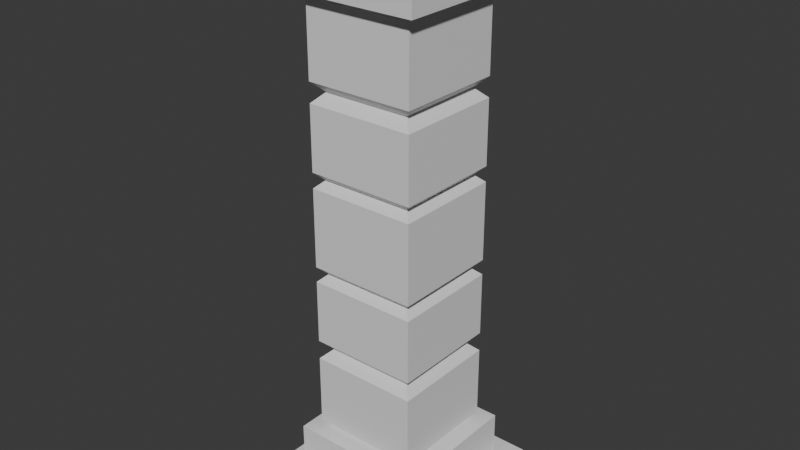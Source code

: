 # Source: pillar2.blend  (saved by Blender 4.1.24; exported with 4.5.12 LTS)
import bpy
from mathutils import Matrix  # noqa: F401  (used for matrix-valued properties, if any)

bpy.ops.wm.read_factory_settings(use_empty=True)
scene = bpy.context.scene
scene.name = 'Scene'

# ---- collections
col_collection = bpy.data.collections.new('Collection'); scene.collection.children.link(col_collection)

# ---- materials (node trees are filled in below, after node groups)
mat_material = bpy.data.materials.new('Material')
mat_material.alpha_threshold = 0.0
mat_material.use_transparent_shadow = False
mat_material.roughness = 0.5
mat_material.line_color = (0.0, 0.0, 0.0, 1.0)

# ---- material node trees
mat_material.use_nodes = True; mat_material.node_tree.nodes.clear()
_N = mat_material.node_tree.nodes; _L = mat_material.node_tree.links
n0 = _N.new('ShaderNodeOutputMaterial'); n0.name = 'Material Output'; n0.location = (300, 300)
n1 = _N.new('ShaderNodeBsdfPrincipled'); n1.name = 'Principled BSDF'; n1.location = (10, 300)
n1.inputs[3].default_value = 1.45
_L.new(n1.outputs[0], n0.inputs[0])
n0.is_active_output = True

# ---- world
world_world = bpy.data.worlds.new('World'); scene.world = world_world
world_world.use_nodes = True; world_world.node_tree.nodes.clear()
_N = world_world.node_tree.nodes; _L = world_world.node_tree.links
n0 = _N.new('ShaderNodeOutputWorld'); n0.name = 'World Output'; n0.location = (300, 300)
n1 = _N.new('ShaderNodeBackground'); n1.name = 'Background'; n1.location = (10, 300)
n1.inputs[0].default_value = (0.05088, 0.05088, 0.05088, 1.0)
_L.new(n1.outputs[0], n0.inputs[0])
n0.is_active_output = True
world_world.color = (0.05088, 0.05088, 0.05088)
world_world.use_sun_shadow = False
world_world.sun_shadow_jitter_overblur = 0.0

# ---- meshes
me_cube = bpy.data.meshes.new('Cube')
me_cube.from_pydata([(-0.8259, -0.8259, -1.12), (0.8259, -0.8259, -1.12), (0.8259, 0.8259, -1.12), (-0.8259, 0.8259, -1.12), (1.026, 1.026, -1.16), (1.026, -1.026, -1.16), (-1.026, 1.026, -1.16), (-1.026, -1.026, -1.16), (-0.6913, -0.6913, -1.16), (-0.8259, -0.8259, 0.0), (-0.8259, 0.8259, 0.0), (0.8259, 0.8259, 0.0), (0.8259, -0.8259, 0.0), (0.6913, 0.6913, -1.16), (0.6913, -0.6913, -1.16), (-0.6913, 0.6913, -1.16), (0.8259, 0.8259, -0.7403), (0.8259, 0.8259, -0.6358), (0.6735, 0.6735, -0.6881), (0.8259, -0.8259, -0.7403), (0.8259, -0.8259, -0.6358), (0.6735, -0.6735, -0.6881), (-0.8259, -0.8259, -0.6358), (-0.8259, -0.8259, -0.7403), (-0.6735, -0.6735, -0.6881), (-0.8259, 0.8259, -0.6358), (-0.8259, 0.8259, -0.7403), (-0.6735, 0.6735, -0.6881), (1.026, 1.026, -1.4), (1.026, -1.026, -1.4), (-1.026, 1.026, -1.4), (-1.026, -1.026, -1.4), (-1.352, 1.352, -1.5), (-1.352, -1.352, -1.5), (1.352, 1.352, -1.5), (1.352, 1.352, -1.4), (1.352, -1.352, -1.4), (1.352, -1.352, -1.5), (-1.352, 1.352, -1.4), (-1.352, -1.352, -1.4), (0.8259, 0.8259, -0.2929), (0.8259, 0.8259, -0.2115), (0.7032, 0.7032, -0.2522), (0.8259, -0.8259, -0.2115), (0.8259, -0.8259, -0.2929), (0.7032, -0.7032, -0.2522), (-0.8259, 0.8259, -0.2929), (-0.8259, 0.8259, -0.2115), (-0.7032, 0.7032, -0.2522), (-0.8259, -0.8259, -0.2929), (-0.8259, -0.8259, -0.2115), (-0.7032, -0.7032, -0.2522)], [], [(7, 5, 14, 8), (5, 4, 13, 14), (6, 7, 8, 15), (4, 6, 15, 13), (29, 5, 7, 31), (31, 7, 6, 30), (28, 4, 5, 29), (30, 6, 4, 28), (50, 9, 10, 47), (3, 26, 16, 2), (13, 2, 1, 14), (1, 19, 23, 0), (0, 23, 26, 3), (22, 49, 46, 25), (20, 44, 49, 22), (2, 16, 19, 1), (20, 22, 24, 21), (21, 24, 23, 19), (22, 25, 27, 24), (24, 27, 26, 23), (17, 20, 21, 18), (18, 21, 19, 16), (25, 17, 18, 27), (27, 18, 16, 26), (25, 46, 40, 17), (8, 0, 3, 15), (14, 1, 0, 8), (15, 3, 2, 13), (28, 29, 36, 35), (29, 31, 39, 36), (30, 28, 35, 38), (31, 30, 38, 39), (32, 34, 37, 33), (32, 38, 35, 34), (34, 35, 36, 37), (33, 39, 38, 32), (37, 36, 39, 33), (47, 10, 11, 41), (17, 40, 44, 20), (43, 12, 9, 50), (41, 43, 45, 42), (42, 45, 44, 40), (47, 41, 42, 48), (48, 42, 40, 46), (50, 47, 48, 51), (51, 48, 46, 49), (43, 50, 51, 45), (45, 51, 49, 44), (41, 11, 12, 43)])
_uv = me_cube.uv_layers.new(name='UVMap')
_uv.uv.foreach_set('vector', [0.4034, 1.0, 0.4034, 0.75, 0.4034, 0.75, 0.4034, 1.0, 0.4034, 0.75, 0.4034, 0.5, 0.4034, 0.5, 0.4034, 0.75, 0.4034, 0.25, 0.4034, 0.0, 0.4034, 0.0, 0.4034, 0.25, 0.4034, 0.5, 0.4034, 0.25, 0.4034, 0.25, 0.4034, 0.5, 0.3833, 0.75, 0.4034, 0.75, 0.4034, 1.0, 0.3833, 1.0, 0.3833, 0.0, 0.4034, 0.0, 0.4034, 0.25, 0.3833, 0.25, 0.3833, 0.5, 0.4034, 0.5, 0.4034, 0.75, 0.3833, 0.75, 0.3833, 0.25, 0.4034, 0.25, 0.4034, 0.5, 0.3833, 0.5, 0.4901, 0.0, 0.5, 0.0, 0.5, 0.25, 0.4901, 0.25, 0.4067, 0.25, 0.4686, 0.25, 0.4686, 0.5, 0.4067, 0.5, 0.4034, 0.5, 0.4067, 0.5, 0.4067, 0.75, 0.4034, 0.75, 0.4067, 0.75, 0.4686, 0.75, 0.4686, 1.0, 0.4067, 1.0, 0.4067, 0.0, 0.4686, 0.0, 0.4686, 0.25, 0.4067, 0.25, 0.4773, 0.0, 0.4872, 0.0, 0.4872, 0.25, 0.4773, 0.25, 0.4773, 0.75, 0.4872, 0.75, 0.4872, 1.0, 0.4773, 1.0, 0.4067, 0.5, 0.4686, 0.5, 0.4686, 0.75, 0.4067, 0.75, 0.4773, 0.75, 0.4773, 1.0, 0.4729, 1.0, 0.4729, 0.75, 0.4729, 0.75, 0.4729, 1.0, 0.4686, 1.0, 0.4686, 0.75, 0.4773, 0.0, 0.4773, 0.25, 0.4729, 0.25, 0.4729, 0.0, 0.4729, 0.0, 0.4729, 0.25, 0.4686, 0.25, 0.4686, 0.0, 0.4773, 0.5, 0.4773, 0.75, 0.4729, 0.75, 0.4729, 0.5, 0.4729, 0.5, 0.4729, 0.75, 0.4686, 0.75, 0.4686, 0.5, 0.4773, 0.25, 0.4773, 0.5, 0.4729, 0.5, 0.4729, 0.25, 0.4729, 0.25, 0.4729, 0.5, 0.4686, 0.5, 0.4686, 0.25, 0.4773, 0.25, 0.4872, 0.25, 0.4872, 0.5, 0.4773, 0.5, 0.4034, 0.0, 0.4067, 0.0, 0.4067, 0.25, 0.4034, 0.25, 0.4034, 0.75, 0.4067, 0.75, 0.4067, 1.0, 0.4034, 1.0, 0.4034, 0.25, 0.4067, 0.25, 0.4067, 0.5, 0.4034, 0.5, 0.3833, 0.5, 0.3833, 0.75, 0.3833, 0.75, 0.3833, 0.5, 0.3833, 0.75, 0.3833, 1.0, 0.3833, 1.0, 0.3833, 0.75, 0.3833, 0.25, 0.3833, 0.5, 0.3833, 0.5, 0.3833, 0.25, 0.3833, 0.0, 0.3833, 0.25, 0.3833, 0.25, 0.3833, 0.0, 0.125, 0.5, 0.375, 0.5, 0.375, 0.75, 0.125, 0.75, 0.375, 0.25, 0.3833, 0.25, 0.3833, 0.5, 0.375, 0.5, 0.375, 0.5, 0.3833, 0.5, 0.3833, 0.75, 0.375, 0.75, 0.375, 0.0, 0.3833, 0.0, 0.3833, 0.25, 0.375, 0.25, 0.375, 0.75, 0.3833, 0.75, 0.3833, 1.0, 0.375, 1.0, 0.4901, 0.25, 0.5, 0.25, 0.5, 0.5, 0.4901, 0.5, 0.4773, 0.5, 0.4872, 0.5, 0.4872, 0.75, 0.4773, 0.75, 0.4901, 0.75, 0.5, 0.75, 0.5, 1.0, 0.4901, 1.0, 0.4901, 0.5, 0.4901, 0.75, 0.4886, 0.75, 0.4886, 0.5, 0.4886, 0.5, 0.4886, 0.75, 0.4872, 0.75, 0.4872, 0.5, 0.4901, 0.25, 0.4901, 0.5, 0.4886, 0.5, 0.4886, 0.25, 0.4886, 0.25, 0.4886, 0.5, 0.4872, 0.5, 0.4872, 0.25, 0.4901, 0.0, 0.4901, 0.25, 0.4886, 0.25, 0.4886, 0.0, 0.4886, 0.0, 0.4886, 0.25, 0.4872, 0.25, 0.4872, 0.0, 0.4901, 0.75, 0.4901, 1.0, 0.4886, 1.0, 0.4886, 0.75, 0.4886, 0.75, 0.4886, 1.0, 0.4872, 1.0, 0.4872, 0.75, 0.4901, 0.5, 0.5, 0.5, 0.5, 0.75, 0.4901, 0.75])
me_cube.materials.append(mat_material)
me_cube.use_mirror_vertex_groups = False
me_cube.update()

# ---- objects
ob_cube = bpy.data.objects.new('Cube', me_cube)

# ---- transforms, parenting, visibility, modifiers, constraints
ob_cube.location = (0.0, 0.0, 1.492)
ob_cube.scale = (0.35, 0.35, 1.0)
ob_cube.lock_rotations_4d = False
ob_cube.empty_display_type = 'ARROWS'
ob_cube.lineart.crease_threshold = 0.0
_m = ob_cube.modifiers.new('Mirror', 'MIRROR')
_m.use_axis = (False, False, True)
_m.use_clip = True

# ---- collection membership
col_collection.objects.link(ob_cube)

# ---- scene / render settings (as saved in the file)
scene.frame_start = 1; scene.frame_end = 250; scene.frame_set(1)
scene.render.engine = 'BLENDER_EEVEE_NEXT'
scene.cycles.sampling_pattern = 'TABULATED_SOBOL'
scene.eevee.ray_tracing_options.trace_max_roughness = 0.0
bpy.context.view_layer.update()

# ---- added for rendering (the .blend has no active camera and no usable light): camera, sun
cam_auto = bpy.data.cameras.new('AutoCamera')
cam_auto.lens = 50.0
cam_auto.sensor_width = 36.0
cam_auto.clip_end = 1000.0
ob_auto_camera = bpy.data.objects.new('AutoCamera', cam_auto)
scene.collection.objects.link(ob_auto_camera)
ob_auto_camera.location = (3.04011, -3.64814, 3.92439)
ob_auto_camera.rotation_euler = (1.09748, -7.21219e-08, 0.694738)
scene.camera = ob_auto_camera
light_auto_sun = bpy.data.lights.new('AutoSun', 'SUN')
light_auto_sun.energy = 3.0
light_auto_sun.angle = 0.0523599
ob_auto_sun = bpy.data.objects.new('AutoSun', light_auto_sun)
scene.collection.objects.link(ob_auto_sun)
ob_auto_sun.rotation_euler = (0.872665, 0.174533, 0.523599)
bpy.context.view_layer.update()
